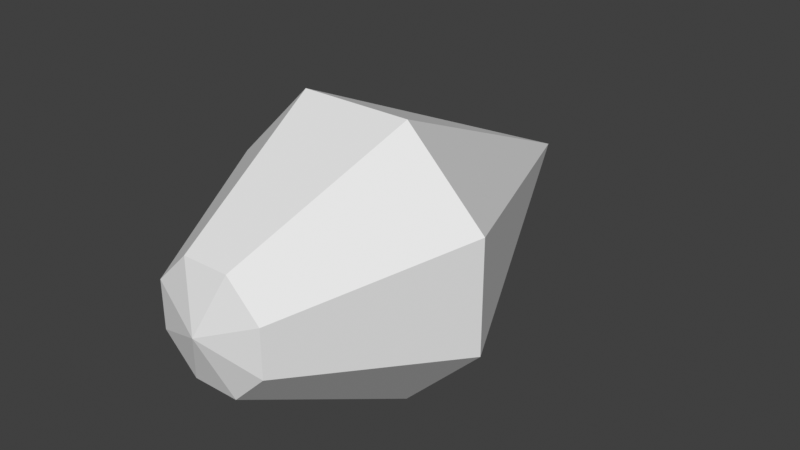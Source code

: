# Source: matriarch.blend  (saved by Blender 5.2.44; exported with 4.5.12 LTS)
import bpy
from mathutils import Matrix  # noqa: F401  (used for matrix-valued properties, if any)

bpy.ops.wm.read_factory_settings(use_empty=True)
scene = bpy.context.scene
scene.name = 'Scene'

# ---- collections
col_collection = bpy.data.collections.new('Collection'); scene.collection.children.link(col_collection)

# ---- world
world_world = bpy.data.worlds.new('World'); scene.world = world_world
world_world.use_nodes = True; world_world.node_tree.nodes.clear()
_N = world_world.node_tree.nodes; _L = world_world.node_tree.links
n0 = _N.new('ShaderNodeOutputWorld'); n0.name = 'World Output'; n0.location = (200, 100)
n1 = _N.new('ShaderNodeBackground'); n1.name = 'Background'; n1.location = (-200, 100)
n1.inputs[0].default_value = (0.05088, 0.05088, 0.05088, 1.0)
_L.new(n1.outputs[0], n0.inputs[0])
n0.is_active_output = True
world_world.color = (0.05088, 0.05088, 0.05088)
world_world.sun_shadow_jitter_overblur = 0.0

# ---- meshes
me_matriarchmesh = bpy.data.meshes.new('matriarchMesh')
me_matriarchmesh.from_pydata([(0.0, -1.85, 0.0), (0.4619, -1.7, 0.1913), (0.1913, -1.7, 0.4619), (-0.1913, -1.7, 0.4619), (-0.4619, -1.7, 0.1913), (-0.4619, -1.7, -0.1913), (-0.1913, -1.7, -0.4619), (0.1913, -1.7, -0.4619), (0.4619, -1.7, -0.1913), (1.109, -0.3, 0.4592), (0.4592, -0.3, 1.109), (-0.4592, -0.3, 1.109), (-1.109, -0.3, 0.4592), (-1.109, -0.3, -0.4592), (-0.4592, -0.3, -1.109), (0.4592, -0.3, -1.109), (1.109, -0.3, -0.4592), (0.0, 2.2, 0.0)], [], [(0, 1, 2), (2, 9, 1), (9, 10, 17), (0, 2, 3), (3, 10, 2), (10, 11, 17), (0, 3, 4), (4, 11, 3), (11, 12, 17), (0, 4, 5), (5, 12, 4), (12, 13, 17), (0, 5, 6), (6, 13, 5), (13, 14, 17), (0, 6, 7), (7, 14, 6), (14, 15, 17), (0, 7, 8), (8, 15, 7), (15, 16, 17), (0, 8, 1), (1, 16, 8), (16, 9, 17), (2, 10, 9), (3, 11, 10), (4, 12, 11), (5, 13, 12), (6, 14, 13), (7, 15, 14), (8, 16, 15), (1, 9, 16)])
_ca = me_matriarchmesh.color_attributes.new('Color', 'BYTE_COLOR', 'CORNER')
_ca.data.foreach_set('color', [0.4342, 0.8148, 0.3515, 1.0, 0.4342, 0.8148, 0.3515, 1.0, 0.4342, 0.8148, 0.3515, 1.0, 0.4342, 0.8148, 0.3515, 1.0, 0.4342, 0.8148, 0.3515, 1.0, 0.4342, 0.8148, 0.3515, 1.0, 0.4342, 0.8148, 0.3515, 1.0, 0.4342, 0.8148, 0.3515, 1.0, 0.4342, 0.8148, 0.3515, 1.0, 0.4342, 0.8148, 0.3515, 1.0, 0.4342, 0.8148, 0.3515, 1.0, 0.4342, 0.8148, 0.3515, 1.0, 0.4342, 0.8148, 0.3515, 1.0, 0.4342, 0.8148, 0.3515, 1.0, 0.4342, 0.8148, 0.3515, 1.0, 0.4342, 0.8148, 0.3515, 1.0, 0.4342, 0.8148, 0.3515, 1.0, 0.4342, 0.8148, 0.3515, 1.0, 0.4342, 0.8148, 0.3515, 1.0, 0.4342, 0.8148, 0.3515, 1.0, 0.4342, 0.8148, 0.3515, 1.0, 0.4342, 0.8148, 0.3515, 1.0, 0.4342, 0.8148, 0.3515, 1.0, 0.4342, 0.8148, 0.3515, 1.0, 0.4342, 0.8148, 0.3515, 1.0, 0.4342, 0.8148, 0.3515, 1.0, 0.4342, 0.8148, 0.3515, 1.0, 0.4342, 0.8148, 0.3515, 1.0, 0.4342, 0.8148, 0.3515, 1.0, 0.4342, 0.8148, 0.3515, 1.0, 0.4342, 0.8148, 0.3515, 1.0, 0.4342, 0.8148, 0.3515, 1.0, 0.4342, 0.8148, 0.3515, 1.0, 0.4342, 0.8148, 0.3515, 1.0, 0.4342, 0.8148, 0.3515, 1.0, 0.4342, 0.8148, 0.3515, 1.0, 0.4342, 0.8148, 0.3515, 1.0, 0.4342, 0.8148, 0.3515, 1.0, 0.4342, 0.8148, 0.3515, 1.0, 0.4342, 0.8148, 0.3515, 1.0, 0.4342, 0.8148, 0.3515, 1.0, 0.4342, 0.8148, 0.3515, 1.0, 0.4342, 0.8148, 0.3515, 1.0, 0.4342, 0.8148, 0.3515, 1.0, 0.4342, 0.8148, 0.3515, 1.0, 0.4342, 0.8148, 0.3515, 1.0, 0.4342, 0.8148, 0.3515, 1.0, 0.4342, 0.8148, 0.3515, 1.0, 0.4342, 0.8148, 0.3515, 1.0, 0.4342, 0.8148, 0.3515, 1.0, 0.4342, 0.8148, 0.3515, 1.0, 0.4342, 0.8148, 0.3515, 1.0, 0.4342, 0.8148, 0.3515, 1.0, 0.4342, 0.8148, 0.3515, 1.0, 0.4342, 0.8148, 0.3515, 1.0, 0.4342, 0.8148, 0.3515, 1.0, 0.4342, 0.8148, 0.3515, 1.0, 0.4342, 0.8148, 0.3515, 1.0, 0.4342, 0.8148, 0.3515, 1.0, 0.4342, 0.8148, 0.3515, 1.0, 0.4342, 0.8148, 0.3515, 1.0, 0.4342, 0.8148, 0.3515, 1.0, 0.4342, 0.8148, 0.3515, 1.0, 0.4342, 0.8148, 0.3515, 1.0, 0.4342, 0.8148, 0.3515, 1.0, 0.4342, 0.8148, 0.3515, 1.0, 0.4342, 0.8148, 0.3515, 1.0, 0.4342, 0.8148, 0.3515, 1.0, 0.4342, 0.8148, 0.3515, 1.0, 0.4342, 0.8148, 0.3515, 1.0, 0.4342, 0.8148, 0.3515, 1.0, 0.4342, 0.8148, 0.3515, 1.0, 0.4342, 0.8148, 0.3515, 1.0, 0.4342, 0.8148, 0.3515, 1.0, 0.4342, 0.8148, 0.3515, 1.0, 0.4342, 0.8148, 0.3515, 1.0, 0.4342, 0.8148, 0.3515, 1.0, 0.4342, 0.8148, 0.3515, 1.0, 0.4342, 0.8148, 0.3515, 1.0, 0.4342, 0.8148, 0.3515, 1.0, 0.4342, 0.8148, 0.3515, 1.0, 0.4342, 0.8148, 0.3515, 1.0, 0.4342, 0.8148, 0.3515, 1.0, 0.4342, 0.8148, 0.3515, 1.0, 0.4342, 0.8148, 0.3515, 1.0, 0.4342, 0.8148, 0.3515, 1.0, 0.4342, 0.8148, 0.3515, 1.0, 0.4342, 0.8148, 0.3515, 1.0, 0.4342, 0.8148, 0.3515, 1.0, 0.4342, 0.8148, 0.3515, 1.0, 0.4342, 0.8148, 0.3515, 1.0, 0.4342, 0.8148, 0.3515, 1.0, 0.4342, 0.8148, 0.3515, 1.0, 0.4342, 0.8148, 0.3515, 1.0, 0.4342, 0.8148, 0.3515, 1.0, 0.4342, 0.8148, 0.3515, 1.0])
me_matriarchmesh.update()

# ---- objects
ob_matriarch = bpy.data.objects.new('matriarch', me_matriarchmesh)

# ---- transforms, parenting, visibility, modifiers, constraints
ob_matriarch.location = (0.0, 0.0, 0.0)

# ---- collection membership
col_collection.objects.link(ob_matriarch)

# ---- scene / render settings (as saved in the file)
scene.frame_start = 1; scene.frame_end = 250; scene.frame_set(1)
scene.render.engine = 'BLENDER_EEVEE_NEXT'
scene.render.bake_bias = 0.0
scene.render.bake_samples = 0
scene.render.compositor_device = 'GPU'
scene.eevee.use_volume_custom_range = False
scene.eevee.fast_gi_thickness_near = 0.1
scene.eevee.fast_gi_thickness_far = 0.0
scene.eevee.ray_tracing_options.screen_trace_thickness = 0.1
scene.view_settings.view_transform = 'Standard'
bpy.context.view_layer.update()

# ---- added for rendering (the .blend has no active camera and no usable light): camera, sun
cam_auto = bpy.data.cameras.new('AutoCamera')
cam_auto.lens = 50.0
cam_auto.sensor_width = 36.0
cam_auto.clip_end = 1000.0
ob_auto_camera = bpy.data.objects.new('AutoCamera', cam_auto)
scene.collection.objects.link(ob_auto_camera)
ob_auto_camera.location = (4.73905, -5.51186, 3.79124)
ob_auto_camera.rotation_euler = (1.09748, -7.21219e-08, 0.694738)
scene.camera = ob_auto_camera
light_auto_sun = bpy.data.lights.new('AutoSun', 'SUN')
light_auto_sun.energy = 3.0
light_auto_sun.angle = 0.0523599
ob_auto_sun = bpy.data.objects.new('AutoSun', light_auto_sun)
scene.collection.objects.link(ob_auto_sun)
ob_auto_sun.rotation_euler = (0.872665, 0.174533, 0.523599)
bpy.context.view_layer.update()
